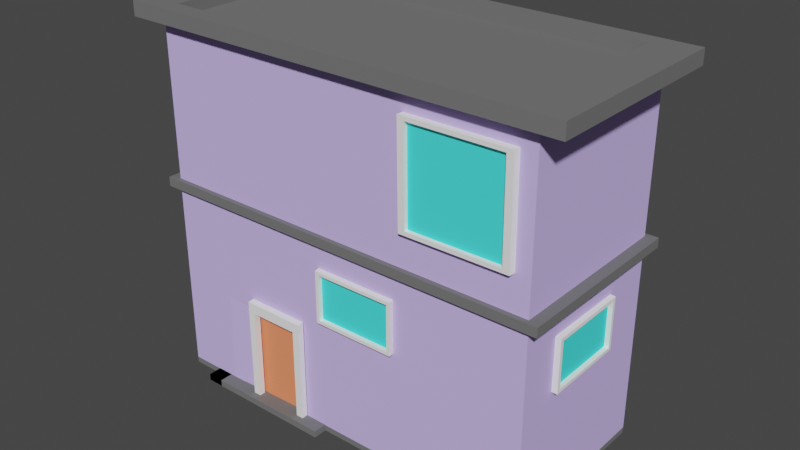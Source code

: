 # Source: buildingvpurple.blend  (saved by Blender 3.3.6; exported with 4.5.12 LTS)
import bpy
from mathutils import Matrix  # noqa: F401  (used for matrix-valued properties, if any)

bpy.ops.wm.read_factory_settings(use_empty=True)
scene = bpy.context.scene
scene.name = 'Scene'

# ---- collections
col_collection = bpy.data.collections.new('Collection'); scene.collection.children.link(col_collection)

# ---- materials (node trees are filled in below, after node groups)
mat_material = bpy.data.materials.new('Material')
mat_material.alpha_threshold = 0.0
mat_material.use_transparent_shadow = False
mat_material.roughness = 0.5
mat_material.line_color = (0.0, 0.0, 0.0, 1.0)
mat_building = bpy.data.materials.new('building')
mat_building.use_transparent_shadow = False
mat_building.diffuse_color = (0.6393, 0.4973, 1.0, 1.0)
mat_building.roughness = 0.6313
mat_window_sill = bpy.data.materials.new('window sill')
mat_window_sill.use_transparent_shadow = False
mat_window_sill.diffuse_color = (1.0, 1.0, 1.0, 1.0)
mat_window = bpy.data.materials.new('window')
mat_window.use_transparent_shadow = False
mat_window.diffuse_color = (0.07325, 0.9285, 0.8966, 1.0)
mat_foundation = bpy.data.materials.new('foundation')
mat_foundation.use_transparent_shadow = False
mat_foundation.diffuse_color = (0.17, 0.17, 0.17, 1.0)
mat_frame = bpy.data.materials.new('frame')
mat_frame.use_transparent_shadow = False
mat_frame.diffuse_color = (0.7447, 0.7712, 0.8, 1.0)
mat_door = bpy.data.materials.new('door')
mat_door.use_transparent_shadow = False
mat_door.diffuse_color = (1.0, 0.2789, 0.1359, 1.0)
mat_handle = bpy.data.materials.new('handle')
mat_handle.use_transparent_shadow = False
mat_handle.diffuse_color = (0.5457, 0.4207, 0.01294, 1.0)
mat_handle.roughness = 0.1836

# ---- material node trees
mat_material.use_nodes = True; mat_material.node_tree.nodes.clear()
_N = mat_material.node_tree.nodes; _L = mat_material.node_tree.links
n0 = _N.new('ShaderNodeOutputMaterial'); n0.name = 'Material Output'; n0.location = (300, 300)
n1 = _N.new('ShaderNodeBsdfPrincipled'); n1.name = 'Principled BSDF'; n1.location = (10, 300)
n1.distribution = 'GGX'
n1.subsurface_method = 'RANDOM_WALK_SKIN'
n1.inputs[3].default_value = 1.45
n1.inputs[27].default_value = (0.0, 0.0, 0.0, 1.0)
n1.inputs[28].default_value = 1.0
_L.new(n1.outputs[0], n0.inputs[0])
n0.is_active_output = True
mat_frame.use_nodes = True; mat_frame.node_tree.nodes.clear()
_N = mat_frame.node_tree.nodes; _L = mat_frame.node_tree.links
n0 = _N.new('ShaderNodeBsdfPrincipled'); n0.name = 'Principled BSDF'; n0.location = (10, 300)
n0.distribution = 'GGX'
n0.subsurface_method = 'RANDOM_WALK_SKIN'
n0.inputs[0].default_value = (0.8, 0.453, 0.03305, 1.0)
n0.inputs[3].default_value = 1.45
n0.inputs[27].default_value = (0.0, 0.0, 0.0, 1.0)
n0.inputs[28].default_value = 1.0
n1 = _N.new('ShaderNodeOutputMaterial'); n1.name = 'Material Output'; n1.location = (300, 300)
_L.new(n0.outputs[0], n1.inputs[0])
n1.is_active_output = True

# ---- world
world_world = bpy.data.worlds.new('World'); scene.world = world_world
world_world.use_nodes = True; world_world.node_tree.nodes.clear()
_N = world_world.node_tree.nodes; _L = world_world.node_tree.links
n0 = _N.new('ShaderNodeOutputWorld'); n0.name = 'World Output'; n0.location = (300, 300)
n1 = _N.new('ShaderNodeBackground'); n1.name = 'Background'; n1.location = (10, 300)
n1.inputs[0].default_value = (0.05088, 0.05088, 0.05088, 1.0)
_L.new(n1.outputs[0], n0.inputs[0])
n0.is_active_output = True
world_world.color = (0.05088, 0.05088, 0.05088)
world_world.use_sun_shadow = False
world_world.sun_shadow_jitter_overblur = 0.0

# ---- meshes
me_cube = bpy.data.meshes.new('Cube')
me_cube.from_pydata([(17.28, 5.18, 21.12), (17.28, 5.18, -3.837), (17.28, -7.134, 21.12), (17.28, -7.134, -3.837), (-10.36, 5.18, 21.12), (-10.36, 5.18, -3.837), (-10.36, -7.134, 21.12), (-10.36, -7.134, -3.837), (-1.0, -1.0, 0.0), (1.0, -1.0, 0.0), (-1.0, 1.0, 0.0), (1.0, 1.0, 0.0), (0.5596, -7.134, -4.257), (-6.369, 5.18, -4.257), (-10.36, -7.134, -4.257), (-10.36, 5.18, -4.257), (17.28, 5.18, 10.29), (-10.36, -7.134, 10.29), (17.28, -7.134, 10.29), (-10.36, 5.18, 10.29), (17.28, 5.18, 9.632), (17.28, -7.134, 9.632), (-10.36, 5.18, 9.632), (-10.36, -7.134, 9.632), (-11.12, -7.472, 9.632), (-11.12, -7.472, 10.29), (-11.12, 5.519, 10.29), (18.04, 5.519, 10.29), (18.04, -7.472, 10.29), (18.04, 5.519, 9.632), (18.04, -7.472, 9.632), (-11.12, 5.519, 9.632), (19.17, -7.975, 21.12), (-12.25, -7.975, 21.12), (19.17, 6.021, 21.12), (-12.25, 6.021, 21.12), (19.17, -7.975, 22.16), (-12.25, -7.975, 22.16), (19.17, 6.021, 22.16), (-12.25, 6.021, 22.16), (19.17, -7.975, 22.16), (-12.25, -7.975, 22.16), (19.17, 6.021, 22.16), (-12.25, 6.021, 22.16), (16.37, 4.776, 22.16), (-9.454, 4.776, 22.16), (-9.454, -6.729, 22.16), (16.37, -6.729, 22.16), (-9.454, 4.776, 21.32), (16.37, 4.776, 21.32), (16.37, -6.729, 21.32), (-9.454, -6.729, 21.32), (-6.369, 5.18, -3.837), (-6.369, -7.134, 21.12), (-6.369, -7.134, -3.837), (-6.369, 5.18, 21.12), (-6.369, 5.18, 10.29), (-6.369, -7.134, 10.29), (-6.369, -7.134, 9.632), (-6.369, 5.18, 9.632), (-6.909, 5.519, 10.29), (-6.909, -7.472, 10.29), (-6.909, -7.472, 9.632), (-6.909, 5.519, 9.632), (-7.71, -7.975, 21.12), (-7.71, 6.021, 21.12), (-7.71, -7.975, 22.16), (-7.71, 6.021, 22.16), (-7.71, -7.975, 22.16), (-7.71, 6.021, 22.16), (-5.723, 4.776, 22.16), (-5.723, -6.729, 22.16), (-5.723, 4.776, 21.32), (-5.723, -6.729, 21.32), (0.5596, -7.134, -3.837), (0.5596, 5.18, 21.12), (0.5596, 5.18, 10.29), (0.5596, 5.18, 9.632), (0.4003, 5.519, 10.29), (0.4003, 5.519, 9.632), (0.1639, 6.021, 21.12), (0.1639, 6.021, 22.16), (0.1639, 6.021, 22.16), (0.7502, 4.776, 22.16), (0.7502, 4.776, 21.32), (0.5596, 5.18, -3.837), (0.5596, -7.134, 21.12), (0.5596, -7.134, 10.29), (0.5596, -7.134, 9.632), (0.4003, -7.472, 10.29), (0.4003, -7.472, 9.632), (0.1639, -7.975, 21.12), (0.1639, -7.975, 22.16), (0.1639, -7.975, 22.16), (0.7502, -6.729, 22.16), (0.7502, -6.729, 21.32), (17.28, 5.18, 2.768), (17.28, -7.134, 2.768), (-10.36, 5.18, 2.768), (-10.36, -7.134, 2.768), (-6.369, 5.18, 2.768), (-6.369, -7.134, 2.768), (0.5596, -7.134, 2.768), (0.5596, 5.18, 2.768), (-6.369, -7.144, 2.768), (-6.369, -7.144, -3.837), (0.2737, -6.869, -3.837), (0.2737, -6.869, 2.768), (-3.992, -7.166, -3.79), (0.5555, -7.166, -3.79), (-3.992, -7.166, 3.447), (0.5555, -7.166, 3.447), (-3.992, -6.669, 3.447), (-3.992, -6.669, -4.141), (0.5555, -6.669, -4.141), (0.5555, -6.669, 3.447), (-3.992, -7.6, 3.416), (-3.992, -7.6, -3.79), (0.5555, -7.6, 3.416), (0.5555, -7.6, -3.79), (-3.992, -6.235, 3.416), (-3.992, -6.235, -4.172), (0.5555, -6.235, 3.416), (0.5555, -6.235, -4.172), (17.28, -7.134, -4.257), (17.28, 5.18, -4.257), (0.5596, 5.18, -4.257), (-6.369, -7.134, -4.257), (-6.843, -7.134, -3.808), (-6.843, -7.134, -4.286), (1.033, -7.134, -4.286), (-3.452, -7.166, 2.721), (-3.452, -7.166, -3.79), (0.01486, -7.166, 2.721), (0.01486, -7.166, -3.79), (-3.452, -7.6, 2.697), (-3.452, -7.6, -3.79), (0.01486, -7.6, 2.697), (0.01486, -7.6, -3.79), (0.01486, -6.235, 2.697), (-3.452, -6.235, 2.697), (-6.843, -8.093, -3.808), (-6.843, -8.093, -4.286), (1.033, -8.093, -4.286), (-0.5138, -6.956, -0.319), (-0.5807, -6.549, -0.2895), (-0.5568, -6.952, -0.4714), (-0.6236, -6.545, -0.4419), (-0.4809, -6.93, -0.6086), (-0.5477, -6.523, -0.5791), (-0.3306, -6.902, -0.6502), (-0.3975, -6.495, -0.6207), (-0.194, -6.885, -0.5719), (-0.2609, -6.478, -0.5424), (-0.1511, -6.889, -0.4195), (-0.2179, -6.482, -0.39), (-0.227, -6.912, -0.2824), (-0.2938, -6.504, -0.2529), (-0.3772, -6.939, -0.2407), (-0.4441, -6.532, -0.2112), (2.123, -7.487, 4.219), (8.019, -7.487, 4.219), (2.123, -7.487, 7.916), (8.019, -7.487, 7.916), (2.358, -7.487, 4.454), (7.784, -7.487, 4.454), (7.784, -7.487, 7.681), (2.358, -7.487, 7.681), (2.358, -6.732, 7.681), (2.358, -6.732, 4.454), (7.784, -6.732, 4.454), (7.784, -6.732, 7.681), (2.084, -6.873, 4.281), (7.98, -6.873, 4.281), (2.084, -6.873, 7.979), (7.98, -6.873, 7.979), (2.162, -7.173, 4.293), (7.948, -7.173, 4.293), (2.162, -7.173, 7.678), (7.948, -7.173, 7.678), (17.66, -4.291, 4.168), (17.62, 1.605, 4.168), (17.66, -4.291, 7.865), (17.62, 1.605, 7.865), (17.66, -4.056, 4.403), (17.63, 1.37, 4.403), (17.63, 1.37, 7.63), (17.66, -4.056, 7.63), (16.9, -4.061, 7.63), (16.9, -4.061, 4.403), (16.87, 1.365, 4.403), (16.87, 1.365, 7.63), (17.04, -4.334, 4.23), (17.01, 1.562, 4.23), (17.04, -4.334, 7.927), (17.01, 1.562, 7.927), (17.34, -4.255, 4.242), (17.31, 1.531, 4.242), (17.34, -4.255, 7.627), (17.31, 1.531, 7.627), (-4.817, -6.821, 18.95), (-4.817, -6.821, 13.67), (4.076, -6.821, 13.67), (4.076, -6.821, 18.95), (-5.267, -6.961, 13.39), (4.396, -6.961, 13.39), (-5.267, -6.961, 19.43), (4.396, -6.961, 19.43), (8.724, -7.262, 12.86), (15.95, -7.262, 12.86), (8.724, -7.262, 19.49), (15.95, -7.262, 19.49), (8.644, -7.542, 19.73), (8.719, -7.542, 12.69), (16.12, -7.542, 19.75), (16.19, -7.542, 12.72), (9.122, -7.542, 19.45), (9.191, -7.542, 12.97), (15.72, -7.542, 13.0), (15.65, -7.542, 19.47), (15.65, -6.643, 19.47), (9.122, -6.643, 19.45), (9.191, -6.643, 12.97), (15.72, -6.643, 13.0), (8.769, -6.811, 19.77), (8.844, -6.811, 12.74), (16.24, -6.811, 19.8), (16.32, -6.811, 12.77), (-4.19, 5.18, -3.837), (-4.19, -7.134, 21.12), (-4.19, -7.134, 10.29), (-4.19, -7.134, 9.632), (-4.611, -7.472, 10.29), (-4.611, -7.472, 9.632), (-5.234, -7.975, 21.12), (-5.234, -7.975, 22.16), (-5.234, -7.975, 22.16), (-3.687, -6.729, 22.16), (-3.687, -6.729, 21.32), (-4.19, -7.134, -3.837), (-4.19, 5.18, 21.12), (-4.19, 5.18, 10.29), (-4.19, 5.18, 9.632), (-4.611, 5.519, 10.29), (-4.611, 5.519, 9.632), (-5.234, 6.021, 21.12), (-5.234, 6.021, 22.16), (-5.234, 6.021, 22.16), (-3.687, 4.776, 22.16), (-3.687, 4.776, 21.32), (-4.19, 5.18, 2.768), (-4.19, -7.134, 2.768), (-3.904, -6.976, -3.837), (-3.904, -6.976, 2.768), (-4.19, 5.18, -4.257), (-4.19, -7.134, -4.257), (-4.366, -7.134, -4.286), (-4.366, -8.093, -4.286), (-4.6, -7.134, -3.837), (1.532, -7.134, -3.837), (1.532, -7.134, -4.257), (-4.827, -7.134, -3.808), (2.143, -7.134, -3.808), (2.143, -7.134, -4.286), (-8.024, -7.134, -3.808), (-7.413, -7.134, -3.837), (-4.827, -8.093, -3.808), (2.143, -8.093, -3.808), (-4.827, -8.093, -4.286), (2.143, -8.093, -4.286), (-8.024, -8.093, -4.286), (-8.024, -8.093, -3.808)], [(205, 204), (207, 205), (206, 207), (204, 206)], [(55, 4, 35, 65), (57, 53, 6, 17), (17, 6, 4, 19), (54, 7, 14, 127), (16, 0, 2, 18), (76, 75, 0, 16), (8, 9, 11, 10), (126, 125, 124, 12), (59, 22, 31, 63), (17, 19, 26, 25), (88, 21, 30, 90), (21, 20, 29, 30), (101, 58, 23, 99), (99, 23, 22, 98), (96, 20, 21, 97), (103, 77, 20, 96), (79, 78, 27, 29), (29, 27, 28, 30), (24, 25, 26, 31), (62, 61, 25, 24), (76, 16, 27, 78), (22, 23, 24, 31), (57, 17, 25, 61), (16, 18, 28, 27), (65, 35, 43, 67), (86, 2, 32, 91), (4, 6, 33, 35), (2, 0, 34, 32), (94, 47, 50, 95), (32, 34, 42, 40), (35, 33, 41, 43), (91, 32, 40, 92), (68, 37, 41, 66), (38, 36, 40, 42), (37, 39, 43, 41), (82, 38, 42, 81), (69, 39, 45, 70), (39, 37, 46, 45), (93, 36, 47, 94), (36, 38, 44, 47), (72, 48, 51, 73), (47, 44, 49, 50), (45, 46, 51, 48), (70, 45, 48, 72), (248, 70, 72, 249), (249, 72, 73, 238), (37, 68, 71, 46), (247, 69, 70, 248), (39, 69, 67, 43), (236, 68, 66, 235), (33, 64, 66, 41), (46, 71, 73, 51), (6, 53, 64, 33), (245, 65, 67, 246), (230, 57, 61, 232), (19, 56, 60, 26), (233, 232, 61, 62), (31, 26, 60, 63), (98, 22, 59, 100), (251, 231, 58, 101), (23, 58, 62, 24), (242, 59, 63, 244), (19, 4, 55, 56), (3, 74, 12, 124), (230, 229, 53, 57), (240, 55, 65, 245), (0, 75, 80, 34), (18, 2, 86, 87), (20, 77, 79, 29), (97, 21, 88, 102), (30, 28, 89, 90), (18, 87, 89, 28), (34, 80, 81, 42), (36, 93, 92, 40), (38, 82, 83, 44), (49, 84, 95, 50), (44, 83, 84, 49), (236, 93, 94, 237), (247, 82, 81, 246), (234, 91, 92, 235), (237, 94, 95, 238), (229, 86, 91, 234), (241, 76, 78, 243), (244, 243, 78, 79), (250, 242, 77, 103), (231, 88, 90, 233), (241, 240, 75, 76), (5, 52, 13, 15), (228, 250, 103, 85), (3, 97, 102, 74), (101, 54, 105, 104), (5, 98, 100, 52), (85, 103, 96, 1), (1, 96, 97, 3), (7, 99, 98, 5), (54, 101, 99, 7), (252, 253, 104, 105), (239, 74, 106, 252), (74, 102, 107, 106), (251, 101, 104, 253), (110, 112, 113, 108), (109, 114, 115, 111), (111, 115, 112, 110), (116, 117, 121, 120), (119, 118, 122, 123), (118, 116, 135, 137), (120, 122, 139, 140), (112, 115, 122, 120), (113, 112, 120, 121), (111, 118, 137, 133), (114, 109, 119, 123), (108, 113, 121, 117), (115, 114, 123, 122), (111, 110, 116, 118), (15, 13, 127, 14), (254, 126, 12, 255), (85, 1, 125, 126), (54, 127, 129, 128), (228, 85, 126, 254), (7, 5, 15, 14), (1, 3, 124, 125), (128, 129, 142, 141), (142, 257, 268, 270), (255, 12, 130, 256), (141, 142, 270, 271), (137, 135, 140, 139), (131, 132, 136, 135), (134, 133, 137, 138), (122, 118, 137, 139), (119, 109, 134, 138), (108, 117, 136, 132), (117, 116, 135, 136), (116, 120, 140, 135), (110, 108, 132, 131), (116, 110, 131, 135), (118, 119, 138, 137), (109, 111, 133, 134), (143, 130, 263, 269), (256, 130, 143, 257), (54, 128, 264, 265), (128, 141, 271, 264), (144, 145, 147, 146), (146, 147, 149, 148), (148, 149, 151, 150), (150, 151, 153, 152), (152, 153, 155, 154), (154, 155, 157, 156), (147, 145, 159, 157, 155, 153, 151, 149), (156, 157, 159, 158), (158, 159, 145, 144), (144, 146, 148, 150, 152, 154, 156, 158), (165, 166, 171, 170), (160, 161, 165, 164), (161, 163, 166, 165), (163, 162, 167, 166), (162, 160, 164, 167), (169, 170, 171, 168), (167, 164, 169, 168), (166, 167, 168, 171), (164, 165, 170, 169), (161, 160, 172, 173), (160, 162, 174, 172), (162, 163, 175, 174), (163, 161, 173, 175), (176, 177, 179, 178), (185, 186, 191, 190), (180, 181, 185, 184), (181, 183, 186, 185), (183, 182, 187, 186), (182, 180, 184, 187), (189, 190, 191, 188), (187, 184, 189, 188), (186, 187, 188, 191), (184, 185, 190, 189), (181, 180, 192, 193), (180, 182, 194, 192), (182, 183, 195, 194), (183, 181, 193, 195), (196, 197, 199, 198), (201, 202, 203, 200), (208, 209, 211, 210), (217, 218, 223, 222), (212, 213, 217, 216), (213, 215, 218, 217), (215, 214, 219, 218), (214, 212, 216, 219), (221, 222, 223, 220), (219, 216, 221, 220), (218, 219, 220, 223), (216, 217, 222, 221), (213, 212, 224, 225), (212, 214, 226, 224), (214, 215, 227, 226), (215, 213, 225, 227), (12, 74, 259, 260), (129, 256, 257, 142), (74, 239, 258, 259), (127, 255, 256, 129), (257, 143, 269, 268), (52, 228, 254, 13), (13, 254, 255, 127), (102, 251, 253, 107), (54, 239, 252, 105), (106, 107, 253, 252), (52, 100, 250, 228), (56, 55, 240, 241), (58, 231, 233, 62), (100, 59, 242, 250), (63, 60, 243, 244), (56, 241, 243, 60), (53, 229, 234, 64), (71, 237, 238, 73), (64, 234, 235, 66), (69, 247, 246, 67), (68, 236, 237, 71), (75, 240, 245, 80), (87, 86, 229, 230), (77, 242, 244, 79), (102, 88, 231, 251), (90, 89, 232, 233), (87, 230, 232, 89), (80, 245, 246, 81), (93, 236, 235, 92), (82, 247, 248, 83), (84, 249, 238, 95), (83, 248, 249, 84), (258, 265, 264, 261), (260, 259, 262, 263), (266, 271, 270, 268), (263, 262, 267, 269), (261, 264, 271, 266), (262, 261, 266, 267), (267, 266, 268, 269), (259, 258, 261, 262), (239, 54, 265, 258), (130, 12, 260, 263)])
me_cube.polygons.foreach_set('material_index', [4, 1, 1, 4, 1, 1, 0, 4, 4, 4, 4, 4, 1, 1, 1, 1, 4, 4, 4, 4, 4, 4, 4, 4, 4, 4, 4, 4, 4, 4, 4, 4, 4, 4, 4, 4, 4, 4, 4, 4, 4, 4, 4, 4, 4, 4, 4, 4, 4, 4, 4, 4, 4, 4, 4, 4, 4, 4, 1, 1, 4, 4, 1, 4, 1, 4, 4, 1, 4, 1, 4, 4, 4, 4, 4, 4, 4, 4, 4, 4, 4, 4, 4, 4, 1, 4, 1, 4, 1, 1, 1, 1, 1, 1, 1, 1, 1, 4, 4, 1, 0, 0, 0, 2, 2, 2, 0, 0, 0, 2, 2, 2, 0, 2, 1, 4, 4, 4, 4, 4, 4, 4, 1, 4, 4, 2, 2, 2, 2, 2, 2, 2, 2, 0, 2, 2, 0, 1, 1, 4, 4, 7, 7, 7, 7, 7, 7, 0, 7, 7, 7, 2, 2, 2, 2, 2, 2, 2, 2, 2, 2, 2, 2, 2, 3, 2, 2, 2, 2, 2, 2, 2, 2, 2, 2, 2, 2, 2, 3, 2, 3, 2, 2, 2, 2, 2, 2, 2, 2, 2, 2, 2, 2, 2, 4, 1, 4, 4, 1, 4, 4, 1, 4, 6, 1, 1, 4, 1, 4, 4, 4, 4, 4, 4, 4, 4, 1, 4, 1, 4, 4, 4, 4, 4, 4, 4, 4, 4, 4, 4, 4, 4, 4, 4, 4, 4])
_uv = me_cube.uv_layers.new(name='UVMap')
_uv.uv.foreach_set('vector', [0.625, 0.2861, 0.625, 0.25, 0.625, 0.25, 0.625, 0.2861, 0.5165, 0.9639, 0.625, 0.9639, 0.625, 1.0, 0.5165, 1.0, 0.5165, 0.0, 0.625, 0.0, 0.625, 0.25, 0.5165, 0.25, 0.375, 0.9639, 0.375, 1.0, 0.375, 1.0, 0.375, 0.9639, 0.5165, 0.5, 0.625, 0.5, 0.625, 0.75, 0.5165, 0.75, 0.5165, 0.3488, 0.625, 0.3488, 0.625, 0.5, 0.5165, 0.5, 0.0, 0.0, 1.0, 0.0, 1.0, 1.0, 0.0, 1.0, 0.2238, 0.5, 0.375, 0.5, 0.375, 0.75, 0.2238, 0.75, 0.5099, 0.2861, 0.5099, 0.25, 0.5099, 0.25, 0.5099, 0.2861, 0.5165, 0.0, 0.5165, 0.25, 0.5165, 0.25, 0.5165, 0.0, 0.5099, 0.9012, 0.5099, 0.75, 0.5099, 0.75, 0.5099, 0.9012, 0.5099, 0.75, 0.5099, 0.5, 0.5099, 0.5, 0.5099, 0.75, 0.4412, 0.9639, 0.5099, 0.9639, 0.5099, 1.0, 0.4412, 1.0, 0.4412, 0.0, 0.5099, 0.0, 0.5099, 0.25, 0.4412, 0.25, 0.4412, 0.5, 0.5099, 0.5, 0.5099, 0.75, 0.4412, 0.75, 0.4412, 0.3488, 0.5099, 0.3488, 0.5099, 0.5, 0.4412, 0.5, 0.5099, 0.3488, 0.5165, 0.3488, 0.5165, 0.5, 0.5099, 0.5, 0.5099, 0.5, 0.5165, 0.5, 0.5165, 0.75, 0.5099, 0.75, 0.5099, 0.0, 0.5165, 0.0, 0.5165, 0.25, 0.5099, 0.25, 0.5099, 0.9639, 0.5165, 0.9639, 0.5165, 1.0, 0.5099, 1.0, 0.5165, 0.3488, 0.5165, 0.5, 0.5165, 0.5, 0.5165, 0.3488, 0.5099, 0.25, 0.5099, 0.0, 0.5099, 0.0, 0.5099, 0.25, 0.5165, 0.9639, 0.5165, 1.0, 0.5165, 1.0, 0.5165, 0.9639, 0.5165, 0.5, 0.5165, 0.75, 0.5165, 0.75, 0.5165, 0.5, 0.625, 0.2861, 0.625, 0.25, 0.625, 0.25, 0.625, 0.2861, 0.625, 0.9012, 0.625, 0.75, 0.625, 0.75, 0.625, 0.9012, 0.625, 0.25, 0.625, 0.0, 0.625, 0.0, 0.625, 0.25, 0.625, 0.75, 0.625, 0.5, 0.625, 0.5, 0.625, 0.75, 0.7716, 0.7278, 0.6472, 0.7278, 0.6472, 0.7278, 0.7716, 0.7278, 0.625, 0.75, 0.625, 0.5, 0.625, 0.5, 0.625, 0.75, 0.625, 0.25, 0.625, 0.0, 0.625, 0.0, 0.625, 0.25, 0.625, 0.9012, 0.625, 0.75, 0.625, 0.75, 0.625, 0.9012, 0.8389, 0.75, 0.875, 0.75, 0.875, 0.75, 0.8389, 0.75, 0.625, 0.5, 0.625, 0.75, 0.625, 0.75, 0.625, 0.5, 0.875, 0.75, 0.875, 0.5, 0.875, 0.5, 0.875, 0.75, 0.7762, 0.5, 0.625, 0.5, 0.625, 0.5, 0.7762, 0.5, 0.8389, 0.5, 0.875, 0.5, 0.8528, 0.5222, 0.8231, 0.5222, 0.875, 0.5, 0.875, 0.75, 0.8528, 0.7278, 0.8528, 0.5222, 0.7762, 0.75, 0.625, 0.75, 0.6472, 0.7278, 0.7716, 0.7278, 0.625, 0.75, 0.625, 0.5, 0.6472, 0.5222, 0.6472, 0.7278, 0.8231, 0.5222, 0.8528, 0.5222, 0.8528, 0.7278, 0.8231, 0.7278, 0.6472, 0.7278, 0.6472, 0.5222, 0.6472, 0.5222, 0.6472, 0.7278, 0.8528, 0.5222, 0.8528, 0.7278, 0.8528, 0.7278, 0.8528, 0.5222, 0.8231, 0.5222, 0.8528, 0.5222, 0.8528, 0.5222, 0.8231, 0.5222, 0.8069, 0.5222, 0.8231, 0.5222, 0.8231, 0.5222, 0.8069, 0.5222, 0.8069, 0.5222, 0.8231, 0.5222, 0.8231, 0.7278, 0.8069, 0.7278, 0.875, 0.75, 0.8389, 0.75, 0.8231, 0.7278, 0.8528, 0.7278, 0.8192, 0.5, 0.8389, 0.5, 0.8231, 0.5222, 0.8069, 0.5222, 0.875, 0.5, 0.8389, 0.5, 0.8389, 0.5, 0.875, 0.5, 0.8192, 0.75, 0.8389, 0.75, 0.8389, 0.75, 0.8192, 0.75, 0.625, 1.0, 0.625, 0.9639, 0.625, 0.9639, 0.625, 1.0, 0.8528, 0.7278, 0.8231, 0.7278, 0.8231, 0.7278, 0.8528, 0.7278, 0.625, 1.0, 0.625, 0.9639, 0.625, 0.9639, 0.625, 1.0, 0.625, 0.3058, 0.625, 0.2861, 0.625, 0.2861, 0.625, 0.3058, 0.5165, 0.9442, 0.5165, 0.9639, 0.5165, 0.9639, 0.5165, 0.9442, 0.5165, 0.25, 0.5165, 0.2861, 0.5165, 0.2861, 0.5165, 0.25, 0.5099, 0.9442, 0.5165, 0.9442, 0.5165, 0.9639, 0.5099, 0.9639, 0.5099, 0.25, 0.5165, 0.25, 0.5165, 0.2861, 0.5099, 0.2861, 0.4412, 0.25, 0.5099, 0.25, 0.5099, 0.2861, 0.4412, 0.2861, 0.4412, 0.9442, 0.5099, 0.9442, 0.5099, 0.9639, 0.4412, 0.9639, 0.5099, 1.0, 0.5099, 0.9639, 0.5099, 0.9639, 0.5099, 1.0, 0.5099, 0.3058, 0.5099, 0.2861, 0.5099, 0.2861, 0.5099, 0.3058, 0.5165, 0.25, 0.625, 0.25, 0.625, 0.2861, 0.5165, 0.2861, 0.375, 0.75, 0.375, 0.9012, 0.375, 0.9012, 0.375, 0.75, 0.5165, 0.9442, 0.625, 0.9442, 0.625, 0.9639, 0.5165, 0.9639, 0.625, 0.3058, 0.625, 0.2861, 0.625, 0.2861, 0.625, 0.3058, 0.625, 0.5, 0.625, 0.3488, 0.625, 0.3488, 0.625, 0.5, 0.5165, 0.75, 0.625, 0.75, 0.625, 0.9012, 0.5165, 0.9012, 0.5099, 0.5, 0.5099, 0.3488, 0.5099, 0.3488, 0.5099, 0.5, 0.4412, 0.75, 0.5099, 0.75, 0.5099, 0.9012, 0.4412, 0.9012, 0.5099, 0.75, 0.5165, 0.75, 0.5165, 0.9012, 0.5099, 0.9012, 0.5165, 0.75, 0.5165, 0.9012, 0.5165, 0.9012, 0.5165, 0.75, 0.625, 0.5, 0.625, 0.3488, 0.625, 0.3488, 0.625, 0.5, 0.625, 0.75, 0.7762, 0.75, 0.7762, 0.75, 0.625, 0.75, 0.625, 0.5, 0.7762, 0.5, 0.7716, 0.5222, 0.6472, 0.5222, 0.6472, 0.5222, 0.7716, 0.5222, 0.7716, 0.7278, 0.6472, 0.7278, 0.6472, 0.5222, 0.7716, 0.5222, 0.7716, 0.5222, 0.6472, 0.5222, 0.8192, 0.75, 0.7762, 0.75, 0.7716, 0.7278, 0.8069, 0.7278, 0.8192, 0.5, 0.7762, 0.5, 0.7762, 0.5, 0.8192, 0.5, 0.625, 0.9442, 0.625, 0.9012, 0.625, 0.9012, 0.625, 0.9442, 0.8069, 0.7278, 0.7716, 0.7278, 0.7716, 0.7278, 0.8069, 0.7278, 0.625, 0.9442, 0.625, 0.9012, 0.625, 0.9012, 0.625, 0.9442, 0.5165, 0.3058, 0.5165, 0.3488, 0.5165, 0.3488, 0.5165, 0.3058, 0.5099, 0.3058, 0.5165, 0.3058, 0.5165, 0.3488, 0.5099, 0.3488, 0.4412, 0.3058, 0.5099, 0.3058, 0.5099, 0.3488, 0.4412, 0.3488, 0.5099, 0.9442, 0.5099, 0.9012, 0.5099, 0.9012, 0.5099, 0.9442, 0.5165, 0.3058, 0.625, 0.3058, 0.625, 0.3488, 0.5165, 0.3488, 0.375, 0.25, 0.375, 0.2861, 0.375, 0.2861, 0.375, 0.25, 0.375, 0.3058, 0.4412, 0.3058, 0.4412, 0.3488, 0.375, 0.3488, 0.375, 0.75, 0.4412, 0.75, 0.4412, 0.9012, 0.375, 0.9012, 0.4412, 0.9639, 0.375, 0.9639, 0.375, 0.9639, 0.4412, 0.9639, 0.375, 0.25, 0.4412, 0.25, 0.4412, 0.2861, 0.375, 0.2861, 0.375, 0.3488, 0.4412, 0.3488, 0.4412, 0.5, 0.375, 0.5, 0.375, 0.5, 0.4412, 0.5, 0.4412, 0.75, 0.375, 0.75, 0.375, 0.0, 0.4412, 0.0, 0.4412, 0.25, 0.375, 0.25, 0.375, 0.9639, 0.4412, 0.9639, 0.4412, 1.0, 0.375, 1.0, 0.375, 0.9442, 0.4412, 0.9442, 0.4412, 0.9639, 0.375, 0.9639, 0.1808, 0.75, 0.2238, 0.75, 0.2238, 0.75, 0.1808, 0.75, 0.375, 0.9012, 0.4412, 0.9012, 0.4412, 0.9012, 0.375, 0.9012, 0.4412, 0.9442, 0.4412, 0.9639, 0.4412, 0.9639, 0.4412, 0.9442, 0.4412, 0.9639, 0.4412, 0.9639, 0.375, 0.9639, 0.375, 0.9639, 0.375, 0.9012, 0.375, 0.9012, 0.4412, 0.9012, 0.4412, 0.9012, 0.4412, 0.9012, 0.4412, 0.9012, 0.4412, 0.9639, 0.4412, 0.9639, 0.4412, 0.9639, 0.375, 0.9639, 0.375, 0.9639, 0.4412, 0.9639, 0.375, 0.9012, 0.4412, 0.9012, 0.4412, 0.9012, 0.375, 0.9012, 0.4412, 0.9012, 0.4412, 0.9639, 0.4412, 0.9639, 0.4412, 0.9012, 0.4412, 0.9639, 0.4412, 0.9012, 0.4412, 0.9012, 0.4412, 0.9639, 0.4412, 0.9639, 0.4412, 0.9012, 0.4412, 0.9012, 0.4412, 0.9639, 0.375, 0.9639, 0.4412, 0.9639, 0.4412, 0.9639, 0.375, 0.9639, 0.4412, 0.9012, 0.4412, 0.9012, 0.4412, 0.9012, 0.4412, 0.9012, 0.375, 0.9012, 0.375, 0.9012, 0.375, 0.9012, 0.375, 0.9012, 0.375, 0.9639, 0.375, 0.9639, 0.375, 0.9639, 0.375, 0.9639, 0.4412, 0.9012, 0.375, 0.9012, 0.375, 0.9012, 0.4412, 0.9012, 0.4412, 0.9012, 0.4412, 0.9639, 0.4412, 0.9639, 0.4412, 0.9012, 0.125, 0.5, 0.1611, 0.5, 0.1611, 0.75, 0.125, 0.75, 0.1808, 0.5, 0.2238, 0.5, 0.2238, 0.75, 0.1808, 0.75, 0.375, 0.3488, 0.375, 0.5, 0.375, 0.5, 0.375, 0.3488, 0.375, 0.9639, 0.375, 0.9639, 0.375, 0.9639, 0.375, 0.9639, 0.375, 0.3058, 0.375, 0.3488, 0.375, 0.3488, 0.375, 0.3058, 0.375, 0.0, 0.375, 0.25, 0.375, 0.25, 0.375, 0.0, 0.375, 0.5, 0.375, 0.75, 0.375, 0.75, 0.375, 0.5, 0.375, 0.9639, 0.375, 0.9639, 0.375, 0.9639, 0.375, 0.9639, 0.1611, 0.75, 0.1808, 0.75, 0.1808, 0.75, 0.1611, 0.75, 0.1808, 0.75, 0.2238, 0.75, 0.2238, 0.75, 0.1808, 0.75, 0.375, 0.9639, 0.375, 0.9639, 0.375, 0.9639, 0.375, 0.9639, 0.4412, 0.9012, 0.4412, 0.9639, 0.4412, 0.9639, 0.4412, 0.9012, 0.4412, 0.9639, 0.375, 0.9639, 0.375, 0.9639, 0.4412, 0.9639, 0.375, 0.9012, 0.4412, 0.9012, 0.4412, 0.9012, 0.375, 0.9012, 0.4412, 0.9012, 0.4412, 0.9012, 0.4412, 0.9012, 0.4412, 0.9012, 0.375, 0.9012, 0.375, 0.9012, 0.375, 0.9012, 0.375, 0.9012, 0.375, 0.9639, 0.375, 0.9639, 0.375, 0.9639, 0.375, 0.9639, 0.375, 0.9639, 0.4412, 0.9639, 0.4412, 0.9639, 0.375, 0.9639, 0.4412, 0.9639, 0.4412, 0.9639, 0.4412, 0.9639, 0.4412, 0.9639, 0.4412, 0.9639, 0.375, 0.9639, 0.375, 0.9639, 0.4412, 0.9639, 0.4412, 0.9639, 0.4412, 0.9639, 0.4412, 0.9639, 0.4412, 0.9639, 0.4412, 0.9012, 0.375, 0.9012, 0.375, 0.9012, 0.4412, 0.9012, 0.375, 0.9012, 0.4412, 0.9012, 0.4412, 0.9012, 0.375, 0.9012, 0.2238, 0.75, 0.2238, 0.75, 0.2238, 0.75, 0.2238, 0.75, 0.1808, 0.75, 0.2238, 0.75, 0.2238, 0.75, 0.1808, 0.75, 0.375, 0.9639, 0.375, 0.9639, 0.375, 0.9639, 0.375, 0.9639, 0.375, 0.9639, 0.375, 0.9639, 0.375, 0.9639, 0.375, 0.9639, 1.0, 0.5, 1.0, 1.0, 0.875, 1.0, 0.875, 0.5, 0.875, 0.5, 0.875, 1.0, 0.75, 1.0, 0.75, 0.5, 0.75, 0.5, 0.75, 1.0, 0.625, 1.0, 0.625, 0.5, 0.625, 0.5, 0.625, 1.0, 0.5, 1.0, 0.5, 0.5, 0.5, 0.5, 0.5, 1.0, 0.375, 1.0, 0.375, 0.5, 0.375, 0.5, 0.375, 1.0, 0.25, 1.0, 0.25, 0.5, 0.4197, 0.4197, 0.25, 0.49, 0.08029, 0.4197, 0.01, 0.25, 0.08029, 0.08029, 0.25, 0.01, 0.4197, 0.08029, 0.49, 0.25, 0.25, 0.5, 0.25, 1.0, 0.125, 1.0, 0.125, 0.5, 0.125, 0.5, 0.125, 1.0, 0.0, 1.0, 0.0, 0.5, 0.75, 0.49, 0.9197, 0.4197, 0.99, 0.25, 0.9197, 0.08029, 0.75, 0.01, 0.5803, 0.08029, 0.51, 0.25, 0.5803, 0.4197, 0.9601, 0.0636, 0.9601, 0.9364, 0.9601, 0.9364, 0.9601, 0.0636, 0.0, 0.0, 1.0, 0.0, 0.9601, 0.0636, 0.03988, 0.0636, 1.0, 0.0, 1.0, 1.0, 0.9601, 0.9364, 0.9601, 0.0636, 1.0, 1.0, 0.0, 1.0, 0.03988, 0.9364, 0.9601, 0.9364, 0.0, 1.0, 0.0, 0.0, 0.03988, 0.0636, 0.03988, 0.9364, 0.03988, 0.0636, 0.9601, 0.0636, 0.9601, 0.9364, 0.03988, 0.9364, 0.03988, 0.9364, 0.03988, 0.0636, 0.03988, 0.0636, 0.03988, 0.9364, 0.9601, 0.9364, 0.03988, 0.9364, 0.03988, 0.9364, 0.9601, 0.9364, 0.03988, 0.0636, 0.9601, 0.0636, 0.9601, 0.0636, 0.03988, 0.0636, 1.0, 0.0, 0.0, 0.0, 0.0, 0.0, 1.0, 0.0, 0.0, 0.0, 0.0, 1.0, 0.0, 1.0, 0.0, 0.0, 0.0, 1.0, 1.0, 1.0, 1.0, 1.0, 0.0, 1.0, 1.0, 1.0, 1.0, 0.0, 1.0, 0.0, 1.0, 1.0, 0.0, 0.0, 1.0, 0.0, 1.0, 1.0, 0.0, 1.0, 0.9601, 0.0636, 0.9601, 0.9364, 0.9601, 0.9364, 0.9601, 0.0636, 0.0, 0.0, 1.0, 0.0, 0.9601, 0.0636, 0.03988, 0.0636, 1.0, 0.0, 1.0, 1.0, 0.9601, 0.9364, 0.9601, 0.0636, 1.0, 1.0, 0.0, 1.0, 0.03988, 0.9364, 0.9601, 0.9364, 0.0, 1.0, 0.0, 0.0, 0.03988, 0.0636, 0.03988, 0.9364, 0.03988, 0.0636, 0.9601, 0.0636, 0.9601, 0.9364, 0.03988, 0.9364, 0.03988, 0.9364, 0.03988, 0.0636, 0.03988, 0.0636, 0.03988, 0.9364, 0.9601, 0.9364, 0.03988, 0.9364, 0.03988, 0.9364, 0.9601, 0.9364, 0.03988, 0.0636, 0.9601, 0.0636, 0.9601, 0.0636, 0.03988, 0.0636, 1.0, 0.0, 0.0, 0.0, 0.0, 0.0, 1.0, 0.0, 0.0, 0.0, 0.0, 1.0, 0.0, 1.0, 0.0, 0.0, 0.0, 1.0, 1.0, 1.0, 1.0, 1.0, 0.0, 1.0, 1.0, 1.0, 1.0, 0.0, 1.0, 0.0, 1.0, 1.0, 0.0, 0.0, 1.0, 0.0, 1.0, 1.0, 0.0, 1.0, 0.03988, 0.0636, 0.9601, 0.0636, 0.9601, 0.9364, 0.03988, 0.9364, 0.0, 0.0, 1.0, 0.0, 1.0, 1.0, 0.0, 1.0, 0.9601, 0.0636, 0.9601, 0.9364, 0.9601, 0.9364, 0.9601, 0.0636, 0.0, 0.0, 1.0, 0.0, 0.9601, 0.0636, 0.03988, 0.0636, 1.0, 0.0, 1.0, 1.0, 0.9601, 0.9364, 0.9601, 0.0636, 1.0, 1.0, 0.0, 1.0, 0.03988, 0.9364, 0.9601, 0.9364, 0.0, 1.0, 0.0, 0.0, 0.03988, 0.0636, 0.03988, 0.9364, 0.03988, 0.0636, 0.9601, 0.0636, 0.9601, 0.9364, 0.03988, 0.9364, 0.03988, 0.9364, 0.03988, 0.0636, 0.03988, 0.0636, 0.03988, 0.9364, 0.9601, 0.9364, 0.03988, 0.9364, 0.03988, 0.9364, 0.9601, 0.9364, 0.03988, 0.0636, 0.9601, 0.0636, 0.9601, 0.0636, 0.03988, 0.0636, 1.0, 0.0, 0.0, 0.0, 0.0, 0.0, 1.0, 0.0, 0.0, 0.0, 0.0, 1.0, 0.0, 1.0, 0.0, 0.0, 0.0, 1.0, 1.0, 1.0, 1.0, 1.0, 0.0, 1.0, 1.0, 1.0, 1.0, 0.0, 1.0, 0.0, 1.0, 1.0, 0.375, 0.9012, 0.375, 0.9012, 0.375, 0.9012, 0.375, 0.9012, 0.1611, 0.75, 0.1808, 0.75, 0.1808, 0.75, 0.1611, 0.75, 0.2238, 0.75, 0.1808, 0.75, 0.1808, 0.75, 0.2238, 0.75, 0.1611, 0.75, 0.1808, 0.75, 0.1808, 0.75, 0.1611, 0.75, 0.1808, 0.75, 0.2238, 0.75, 0.2238, 0.75, 0.1808, 0.75, 0.375, 0.2861, 0.375, 0.3058, 0.375, 0.3058, 0.375, 0.2861, 0.1611, 0.5, 0.1808, 0.5, 0.1808, 0.75, 0.1611, 0.75, 0.4412, 0.9012, 0.4412, 0.9442, 0.4412, 0.9442, 0.4412, 0.9012, 0.1611, 0.75, 0.1808, 0.75, 0.1808, 0.75, 0.1611, 0.75, 0.375, 0.9012, 0.4412, 0.9012, 0.4412, 0.9442, 0.375, 0.9442, 0.375, 0.2861, 0.4412, 0.2861, 0.4412, 0.3058, 0.375, 0.3058, 0.5165, 0.2861, 0.625, 0.2861, 0.625, 0.3058, 0.5165, 0.3058, 0.5099, 0.9639, 0.5099, 0.9442, 0.5099, 0.9442, 0.5099, 0.9639, 0.4412, 0.2861, 0.5099, 0.2861, 0.5099, 0.3058, 0.4412, 0.3058, 0.5099, 0.2861, 0.5165, 0.2861, 0.5165, 0.3058, 0.5099, 0.3058, 0.5165, 0.2861, 0.5165, 0.3058, 0.5165, 0.3058, 0.5165, 0.2861, 0.625, 0.9639, 0.625, 0.9442, 0.625, 0.9442, 0.625, 0.9639, 0.8231, 0.7278, 0.8069, 0.7278, 0.8069, 0.7278, 0.8231, 0.7278, 0.625, 0.9639, 0.625, 0.9442, 0.625, 0.9442, 0.625, 0.9639, 0.8389, 0.5, 0.8192, 0.5, 0.8192, 0.5, 0.8389, 0.5, 0.8389, 0.75, 0.8192, 0.75, 0.8069, 0.7278, 0.8231, 0.7278, 0.625, 0.3488, 0.625, 0.3058, 0.625, 0.3058, 0.625, 0.3488, 0.5165, 0.9012, 0.625, 0.9012, 0.625, 0.9442, 0.5165, 0.9442, 0.5099, 0.3488, 0.5099, 0.3058, 0.5099, 0.3058, 0.5099, 0.3488, 0.4412, 0.9012, 0.5099, 0.9012, 0.5099, 0.9442, 0.4412, 0.9442, 0.5099, 0.9012, 0.5165, 0.9012, 0.5165, 0.9442, 0.5099, 0.9442, 0.5165, 0.9012, 0.5165, 0.9442, 0.5165, 0.9442, 0.5165, 0.9012, 0.625, 0.3488, 0.625, 0.3058, 0.625, 0.3058, 0.625, 0.3488, 0.7762, 0.75, 0.8192, 0.75, 0.8192, 0.75, 0.7762, 0.75, 0.7762, 0.5, 0.8192, 0.5, 0.8069, 0.5222, 0.7716, 0.5222, 0.7716, 0.5222, 0.8069, 0.5222, 0.8069, 0.7278, 0.7716, 0.7278, 0.7716, 0.5222, 0.8069, 0.5222, 0.8069, 0.5222, 0.7716, 0.5222, 0.1808, 0.75, 0.1611, 0.75, 0.1611, 0.75, 0.1808, 0.75, 0.375, 0.9012, 0.375, 0.9012, 0.375, 0.9012, 0.375, 0.9012, 0.1808, 0.75, 0.1611, 0.75, 0.1611, 0.75, 0.1808, 0.75, 0.375, 0.9012, 0.375, 0.9012, 0.375, 0.9012, 0.375, 0.9012, 0.1808, 0.75, 0.1611, 0.75, 0.1611, 0.75, 0.1808, 0.75, 0.2238, 0.75, 0.1808, 0.75, 0.1808, 0.75, 0.2238, 0.75, 0.2238, 0.75, 0.1808, 0.75, 0.1808, 0.75, 0.2238, 0.75, 0.2238, 0.75, 0.1808, 0.75, 0.1808, 0.75, 0.2238, 0.75, 0.1808, 0.75, 0.1611, 0.75, 0.1611, 0.75, 0.1808, 0.75, 0.2238, 0.75, 0.2238, 0.75, 0.2238, 0.75, 0.2238, 0.75])
me_cube.materials.append(mat_material)
me_cube.materials.append(mat_building)
me_cube.materials.append(mat_window_sill)
me_cube.materials.append(mat_window)
me_cube.materials.append(mat_foundation)
me_cube.materials.append(mat_frame)
me_cube.materials.append(mat_door)
me_cube.materials.append(mat_handle)
me_cube.use_mirror_vertex_groups = False
me_cube.update()

# ---- objects
ob_cube = bpy.data.objects.new('Cube', me_cube)

# ---- transforms, parenting, visibility, modifiers, constraints
ob_cube.location = (0.0, 0.0, 0.0)
ob_cube.lock_rotations_4d = False
ob_cube.empty_display_type = 'ARROWS'
ob_cube.lineart.crease_threshold = 0.0

# ---- collection membership
col_collection.objects.link(ob_cube)

# ---- scene / render settings (as saved in the file)
scene.frame_start = 1; scene.frame_end = 250; scene.frame_set(1)
scene.render.engine = 'BLENDER_EEVEE_NEXT'
scene.cycles.sampling_pattern = 'TABULATED_SOBOL'
scene.cycles.use_light_tree = False
scene.view_settings.view_transform = 'Filmic'
bpy.context.view_layer.update()

# ---- added for rendering (the .blend has no active camera and no usable light): camera, sun
cam_auto = bpy.data.cameras.new('AutoCamera')
cam_auto.lens = 50.0
cam_auto.sensor_width = 36.0
cam_auto.clip_end = 1000.0
ob_auto_camera = bpy.data.objects.new('AutoCamera', cam_auto)
scene.collection.objects.link(ob_auto_camera)
ob_auto_camera.location = (43.6358, -49.2487, 41.0802)
ob_auto_camera.rotation_euler = (1.09748, -7.21219e-08, 0.694738)
scene.camera = ob_auto_camera
light_auto_sun = bpy.data.lights.new('AutoSun', 'SUN')
light_auto_sun.energy = 3.0
light_auto_sun.angle = 0.0523599
ob_auto_sun = bpy.data.objects.new('AutoSun', light_auto_sun)
scene.collection.objects.link(ob_auto_sun)
ob_auto_sun.rotation_euler = (0.872665, 0.174533, 0.523599)
bpy.context.view_layer.update()
